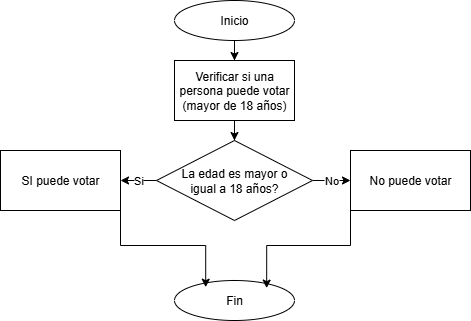

The diagram above was exported from draw.io. Its source (the exported page's mxGraphModel, read from the mxfile embedded in the PNG):
<mxGraphModel dx="872" dy="483" grid="1" gridSize="10" guides="1" tooltips="1" connect="1" arrows="1" fold="1" page="1" pageScale="1" pageWidth="827" pageHeight="1169" math="0" shadow="0">
  <root>
    <mxCell id="0" />
    <mxCell id="1" parent="0" />
    <mxCell id="hehWBKe5tiNkUw4gCbzH-2" style="edgeStyle=orthogonalEdgeStyle;rounded=0;orthogonalLoop=1;jettySize=auto;html=1;exitX=0.5;exitY=1;exitDx=0;exitDy=0;" parent="1" source="hehWBKe5tiNkUw4gCbzH-1" target="ChqX8tn8FOdxTvn9-Rhi-1" edge="1">
      <mxGeometry relative="1" as="geometry">
        <mxPoint x="413.80952380952385" y="70" as="targetPoint" />
      </mxGeometry>
    </mxCell>
    <mxCell id="hehWBKe5tiNkUw4gCbzH-1" value="Inicio" style="ellipse;whiteSpace=wrap;html=1;" parent="1" vertex="1">
      <mxGeometry x="354" width="120" height="40" as="geometry" />
    </mxCell>
    <mxCell id="ChqX8tn8FOdxTvn9-Rhi-2" style="edgeStyle=orthogonalEdgeStyle;rounded=0;orthogonalLoop=1;jettySize=auto;html=1;exitX=0.5;exitY=1;exitDx=0;exitDy=0;" parent="1" source="ChqX8tn8FOdxTvn9-Rhi-1" target="ChqX8tn8FOdxTvn9-Rhi-3" edge="1">
      <mxGeometry relative="1" as="geometry">
        <mxPoint x="413.80952380952385" y="170" as="targetPoint" />
      </mxGeometry>
    </mxCell>
    <mxCell id="ChqX8tn8FOdxTvn9-Rhi-1" value="Verificar si una persona puede votar (mayor de 18 años)" style="rounded=0;whiteSpace=wrap;html=1;" parent="1" vertex="1">
      <mxGeometry x="353.99952380952385" y="60" width="120" height="60" as="geometry" />
    </mxCell>
    <mxCell id="ChqX8tn8FOdxTvn9-Rhi-4" value="Si" style="edgeStyle=orthogonalEdgeStyle;rounded=0;orthogonalLoop=1;jettySize=auto;html=1;exitX=0;exitY=0.5;exitDx=0;exitDy=0;" parent="1" source="ChqX8tn8FOdxTvn9-Rhi-3" target="ChqX8tn8FOdxTvn9-Rhi-5" edge="1">
      <mxGeometry relative="1" as="geometry">
        <mxPoint x="240" y="180" as="targetPoint" />
      </mxGeometry>
    </mxCell>
    <mxCell id="ChqX8tn8FOdxTvn9-Rhi-6" value="No" style="edgeStyle=orthogonalEdgeStyle;rounded=0;orthogonalLoop=1;jettySize=auto;html=1;exitX=1;exitY=0.5;exitDx=0;exitDy=0;" parent="1" source="ChqX8tn8FOdxTvn9-Rhi-3" target="ChqX8tn8FOdxTvn9-Rhi-7" edge="1">
      <mxGeometry relative="1" as="geometry">
        <mxPoint x="590" y="180" as="targetPoint" />
      </mxGeometry>
    </mxCell>
    <mxCell id="ChqX8tn8FOdxTvn9-Rhi-3" value="La edad es mayor o&lt;div&gt;igual a 18 años?&lt;/div&gt;" style="rhombus;whiteSpace=wrap;html=1;" parent="1" vertex="1">
      <mxGeometry x="336" y="140" width="156" height="80" as="geometry" />
    </mxCell>
    <mxCell id="ChqX8tn8FOdxTvn9-Rhi-5" value="SI puede votar" style="rounded=0;whiteSpace=wrap;html=1;" parent="1" vertex="1">
      <mxGeometry x="180" y="150" width="120" height="60" as="geometry" />
    </mxCell>
    <mxCell id="ChqX8tn8FOdxTvn9-Rhi-7" value="No puede votar" style="rounded=0;whiteSpace=wrap;html=1;" parent="1" vertex="1">
      <mxGeometry x="530" y="150" width="120" height="60" as="geometry" />
    </mxCell>
    <mxCell id="ChqX8tn8FOdxTvn9-Rhi-8" value="Fin" style="ellipse;whiteSpace=wrap;html=1;" parent="1" vertex="1">
      <mxGeometry x="354" y="280" width="120" height="40" as="geometry" />
    </mxCell>
    <mxCell id="ChqX8tn8FOdxTvn9-Rhi-9" style="edgeStyle=orthogonalEdgeStyle;rounded=0;orthogonalLoop=1;jettySize=auto;html=1;exitX=1;exitY=1;exitDx=0;exitDy=0;entryX=0.26;entryY=0.167;entryDx=0;entryDy=0;entryPerimeter=0;" parent="1" source="ChqX8tn8FOdxTvn9-Rhi-5" target="ChqX8tn8FOdxTvn9-Rhi-8" edge="1">
      <mxGeometry relative="1" as="geometry" />
    </mxCell>
    <mxCell id="ChqX8tn8FOdxTvn9-Rhi-11" style="edgeStyle=orthogonalEdgeStyle;rounded=0;orthogonalLoop=1;jettySize=auto;html=1;exitX=0;exitY=1;exitDx=0;exitDy=0;entryX=0.768;entryY=0.19;entryDx=0;entryDy=0;entryPerimeter=0;" parent="1" source="ChqX8tn8FOdxTvn9-Rhi-7" target="ChqX8tn8FOdxTvn9-Rhi-8" edge="1">
      <mxGeometry relative="1" as="geometry" />
    </mxCell>
  </root>
</mxGraphModel>